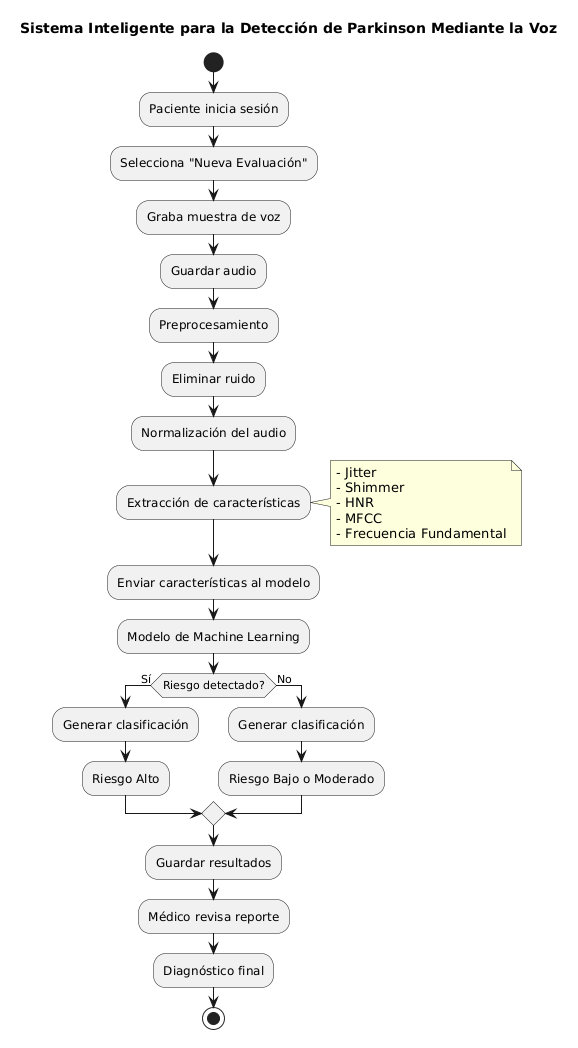

The diagram above was rendered by PlantUML. Its source (embedded in the PNG):
@startuml
title Sistema Inteligente para la Detección de Parkinson Mediante la Voz

start

:Paciente inicia sesión;

:Selecciona "Nueva Evaluación";

:Graba muestra de voz;

:Guardar audio;

:Preprocesamiento;

:Eliminar ruido;

:Normalización del audio;

:Extracción de características;

note right
- Jitter
- Shimmer
- HNR
- MFCC
- Frecuencia Fundamental
end note

:Enviar características al modelo;

:Modelo de Machine Learning;

if (Riesgo detectado?) then (Sí)

    :Generar clasificación;
    :Riesgo Alto;

else (No)

    :Generar clasificación;
    :Riesgo Bajo o Moderado;

endif

:Guardar resultados;

:Médico revisa reporte;

:Diagnóstico final;

stop
@enduml